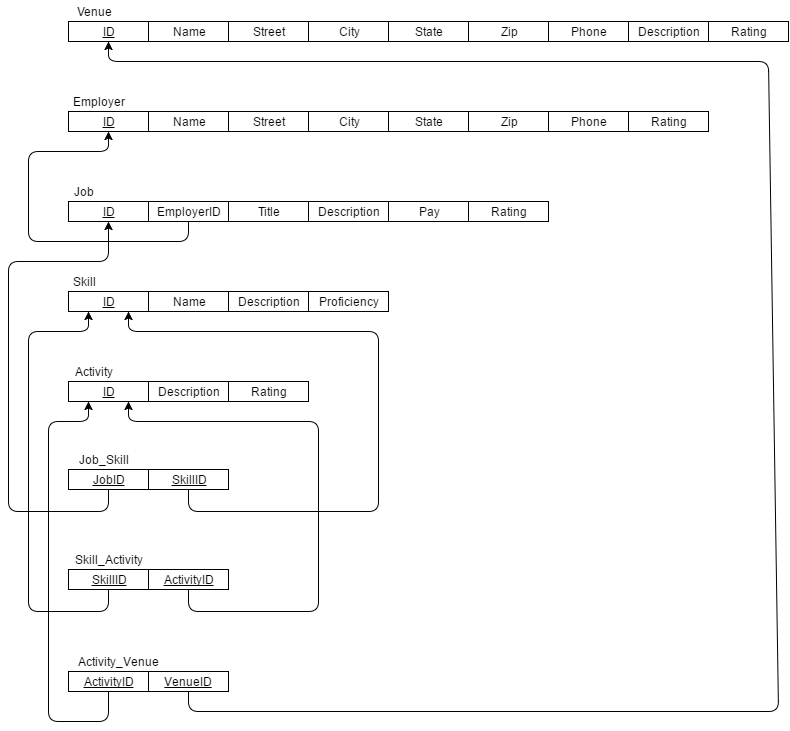

The diagram above was exported from draw.io. Its source (the exported page's mxGraphModel, read from the mxfile embedded in the PNG):
<mxGraphModel dx="880" dy="448" grid="1" gridSize="10" guides="1" tooltips="1" connect="1" arrows="1" fold="1" page="1" pageScale="1" pageWidth="826" pageHeight="1169" background="#ffffff" math="0" shadow="0">
  <root>
    <mxCell id="0" />
    <mxCell id="1" parent="0" />
    <mxCell id="2" value="&lt;u&gt;ID&lt;/u&gt;" style="whiteSpace=wrap;html=1;strokeColor=#000000;fillColor=#FFFFFF;gradientColor=none;" parent="1" vertex="1">
      <mxGeometry x="80" y="150" width="80" height="20" as="geometry" />
    </mxCell>
    <mxCell id="3" value="Name" style="whiteSpace=wrap;html=1;strokeColor=#000000;fillColor=#FFFFFF;gradientColor=none;" parent="1" vertex="1">
      <mxGeometry x="160" y="150" width="80" height="20" as="geometry" />
    </mxCell>
    <mxCell id="4" value="Street" style="whiteSpace=wrap;html=1;strokeColor=#000000;fillColor=#FFFFFF;gradientColor=none;" parent="1" vertex="1">
      <mxGeometry x="240" y="150" width="80" height="20" as="geometry" />
    </mxCell>
    <mxCell id="5" value="City" style="whiteSpace=wrap;html=1;strokeColor=#000000;fillColor=#FFFFFF;gradientColor=none;" parent="1" vertex="1">
      <mxGeometry x="320" y="150" width="80" height="20" as="geometry" />
    </mxCell>
    <mxCell id="6" value="State" style="whiteSpace=wrap;html=1;strokeColor=#000000;fillColor=#FFFFFF;gradientColor=none;" parent="1" vertex="1">
      <mxGeometry x="400" y="150" width="80" height="20" as="geometry" />
    </mxCell>
    <mxCell id="7" value="Zip" style="whiteSpace=wrap;html=1;strokeColor=#000000;fillColor=#FFFFFF;gradientColor=none;" parent="1" vertex="1">
      <mxGeometry x="480" y="150" width="80" height="20" as="geometry" />
    </mxCell>
    <mxCell id="8" value="Phone" style="whiteSpace=wrap;html=1;strokeColor=#000000;fillColor=#FFFFFF;gradientColor=none;" parent="1" vertex="1">
      <mxGeometry x="560" y="150" width="80" height="20" as="geometry" />
    </mxCell>
    <mxCell id="9" value="Rating" style="whiteSpace=wrap;html=1;strokeColor=#000000;fillColor=#FFFFFF;gradientColor=none;" parent="1" vertex="1">
      <mxGeometry x="640" y="150" width="80" height="20" as="geometry" />
    </mxCell>
    <mxCell id="10" value="Employer" style="text;html=1;strokeColor=none;fillColor=none;align=center;verticalAlign=middle;whiteSpace=wrap;overflow=hidden;" parent="1" vertex="1">
      <mxGeometry x="80" y="130" width="60" height="20" as="geometry" />
    </mxCell>
    <mxCell id="11" value="&lt;u&gt;ID&lt;/u&gt;" style="whiteSpace=wrap;html=1;strokeColor=#000000;fillColor=#FFFFFF;gradientColor=none;" parent="1" vertex="1">
      <mxGeometry x="80" y="240" width="80" height="20" as="geometry" />
    </mxCell>
    <mxCell id="79" style="edgeStyle=none;rounded=1;html=1;exitX=0.5;exitY=1;entryX=0.5;entryY=1;startArrow=none;startFill=0;endArrow=classic;endFill=1;jettySize=auto;orthogonalLoop=1;strokeWidth=1;" edge="1" parent="1" source="12" target="2">
      <mxGeometry relative="1" as="geometry">
        <Array as="points">
          <mxPoint x="200" y="280" />
          <mxPoint x="40" y="280" />
          <mxPoint x="40" y="190" />
          <mxPoint x="120" y="190" />
        </Array>
      </mxGeometry>
    </mxCell>
    <mxCell id="12" value="EmployerID" style="whiteSpace=wrap;html=1;strokeColor=#000000;fillColor=#FFFFFF;gradientColor=none;" parent="1" vertex="1">
      <mxGeometry x="160" y="240" width="80" height="20" as="geometry" />
    </mxCell>
    <mxCell id="13" value="Title" style="whiteSpace=wrap;html=1;strokeColor=#000000;fillColor=#FFFFFF;gradientColor=none;" parent="1" vertex="1">
      <mxGeometry x="240" y="240" width="80" height="20" as="geometry" />
    </mxCell>
    <mxCell id="14" value="Description" style="whiteSpace=wrap;html=1;strokeColor=#000000;fillColor=#FFFFFF;gradientColor=none;" parent="1" vertex="1">
      <mxGeometry x="320" y="240" width="80" height="20" as="geometry" />
    </mxCell>
    <mxCell id="15" value="Pay" style="whiteSpace=wrap;html=1;strokeColor=#000000;fillColor=#FFFFFF;gradientColor=none;" parent="1" vertex="1">
      <mxGeometry x="400" y="240" width="80" height="20" as="geometry" />
    </mxCell>
    <mxCell id="16" value="Rating" style="whiteSpace=wrap;html=1;strokeColor=#000000;fillColor=#FFFFFF;gradientColor=none;" parent="1" vertex="1">
      <mxGeometry x="480" y="240" width="80" height="20" as="geometry" />
    </mxCell>
    <mxCell id="19" value="Job" style="text;html=1;strokeColor=none;fillColor=none;align=center;verticalAlign=middle;whiteSpace=wrap;overflow=hidden;" parent="1" vertex="1">
      <mxGeometry x="80" y="220" width="30" height="20" as="geometry" />
    </mxCell>
    <mxCell id="20" value="&lt;u&gt;ID&lt;/u&gt;" style="whiteSpace=wrap;html=1;strokeColor=#000000;fillColor=#FFFFFF;gradientColor=none;" parent="1" vertex="1">
      <mxGeometry x="80" y="330" width="80" height="20" as="geometry" />
    </mxCell>
    <mxCell id="21" value="Name" style="whiteSpace=wrap;html=1;strokeColor=#000000;fillColor=#FFFFFF;gradientColor=none;" parent="1" vertex="1">
      <mxGeometry x="160" y="330" width="80" height="20" as="geometry" />
    </mxCell>
    <mxCell id="22" value="Description" style="whiteSpace=wrap;html=1;strokeColor=#000000;fillColor=#FFFFFF;gradientColor=none;" parent="1" vertex="1">
      <mxGeometry x="240" y="330" width="80" height="20" as="geometry" />
    </mxCell>
    <mxCell id="23" value="Proficiency" style="whiteSpace=wrap;html=1;strokeColor=#000000;fillColor=#FFFFFF;gradientColor=none;" parent="1" vertex="1">
      <mxGeometry x="320" y="330" width="80" height="20" as="geometry" />
    </mxCell>
    <mxCell id="28" value="Skill" style="text;html=1;strokeColor=none;fillColor=none;align=center;verticalAlign=middle;whiteSpace=wrap;overflow=hidden;" parent="1" vertex="1">
      <mxGeometry x="80" y="310" width="30" height="20" as="geometry" />
    </mxCell>
    <mxCell id="29" value="&lt;u&gt;ID&lt;/u&gt;" style="whiteSpace=wrap;html=1;strokeColor=#000000;fillColor=#FFFFFF;gradientColor=none;" parent="1" vertex="1">
      <mxGeometry x="80" y="420" width="80" height="20" as="geometry" />
    </mxCell>
    <mxCell id="30" value="Description" style="whiteSpace=wrap;html=1;strokeColor=#000000;fillColor=#FFFFFF;gradientColor=none;" parent="1" vertex="1">
      <mxGeometry x="160" y="420" width="80" height="20" as="geometry" />
    </mxCell>
    <mxCell id="31" value="Rating" style="whiteSpace=wrap;html=1;strokeColor=#000000;fillColor=#FFFFFF;gradientColor=none;" parent="1" vertex="1">
      <mxGeometry x="240" y="420" width="80" height="20" as="geometry" />
    </mxCell>
    <mxCell id="37" value="Activity" style="text;html=1;strokeColor=none;fillColor=none;align=center;verticalAlign=middle;whiteSpace=wrap;overflow=hidden;" parent="1" vertex="1">
      <mxGeometry x="80" y="400" width="50" height="20" as="geometry" />
    </mxCell>
    <mxCell id="38" value="&lt;u&gt;ID&lt;/u&gt;" style="whiteSpace=wrap;html=1;strokeColor=#000000;fillColor=#FFFFFF;gradientColor=none;" parent="1" vertex="1">
      <mxGeometry x="80" y="60" width="80" height="20" as="geometry" />
    </mxCell>
    <mxCell id="39" value="Name" style="whiteSpace=wrap;html=1;strokeColor=#000000;fillColor=#FFFFFF;gradientColor=none;" parent="1" vertex="1">
      <mxGeometry x="160" y="60" width="80" height="20" as="geometry" />
    </mxCell>
    <mxCell id="40" value="Street" style="whiteSpace=wrap;html=1;strokeColor=#000000;fillColor=#FFFFFF;gradientColor=none;" parent="1" vertex="1">
      <mxGeometry x="240" y="60" width="80" height="20" as="geometry" />
    </mxCell>
    <mxCell id="41" value="City" style="whiteSpace=wrap;html=1;strokeColor=#000000;fillColor=#FFFFFF;gradientColor=none;" parent="1" vertex="1">
      <mxGeometry x="320" y="60" width="80" height="20" as="geometry" />
    </mxCell>
    <mxCell id="42" value="State" style="whiteSpace=wrap;html=1;strokeColor=#000000;fillColor=#FFFFFF;gradientColor=none;" parent="1" vertex="1">
      <mxGeometry x="400" y="60" width="80" height="20" as="geometry" />
    </mxCell>
    <mxCell id="43" value="Zip" style="whiteSpace=wrap;html=1;strokeColor=#000000;fillColor=#FFFFFF;gradientColor=none;" parent="1" vertex="1">
      <mxGeometry x="480" y="60" width="80" height="20" as="geometry" />
    </mxCell>
    <mxCell id="44" value="Description" style="whiteSpace=wrap;html=1;strokeColor=#000000;fillColor=#FFFFFF;gradientColor=none;" parent="1" vertex="1">
      <mxGeometry x="640" y="60" width="80" height="20" as="geometry" />
    </mxCell>
    <mxCell id="45" value="Rating" style="whiteSpace=wrap;html=1;strokeColor=#000000;fillColor=#FFFFFF;gradientColor=none;" parent="1" vertex="1">
      <mxGeometry x="720" y="60" width="80" height="20" as="geometry" />
    </mxCell>
    <mxCell id="46" value="Venue" style="text;html=1;strokeColor=none;fillColor=none;align=center;verticalAlign=middle;whiteSpace=wrap;overflow=hidden;" parent="1" vertex="1">
      <mxGeometry x="80" y="40" width="50" height="20" as="geometry" />
    </mxCell>
    <mxCell id="80" style="edgeStyle=none;rounded=1;html=1;exitX=0.5;exitY=1;entryX=0.5;entryY=1;startArrow=none;startFill=0;endArrow=classic;endFill=1;jettySize=auto;orthogonalLoop=1;strokeWidth=1;" edge="1" parent="1" source="57" target="11">
      <mxGeometry relative="1" as="geometry">
        <Array as="points">
          <mxPoint x="120" y="550" />
          <mxPoint x="20" y="550" />
          <mxPoint x="20" y="300" />
          <mxPoint x="120" y="300" />
        </Array>
      </mxGeometry>
    </mxCell>
    <mxCell id="57" value="&lt;u&gt;JobID&lt;/u&gt;" style="whiteSpace=wrap;html=1;strokeColor=#000000;fillColor=#FFFFFF;gradientColor=none;" parent="1" vertex="1">
      <mxGeometry x="80" y="508" width="80" height="20" as="geometry" />
    </mxCell>
    <mxCell id="81" style="edgeStyle=none;rounded=1;html=1;exitX=0.5;exitY=1;entryX=0.75;entryY=1;startArrow=none;startFill=0;endArrow=classic;endFill=1;jettySize=auto;orthogonalLoop=1;strokeWidth=1;" edge="1" parent="1" source="58" target="20">
      <mxGeometry relative="1" as="geometry">
        <Array as="points">
          <mxPoint x="200" y="550" />
          <mxPoint x="390" y="550" />
          <mxPoint x="390" y="370" />
          <mxPoint x="140" y="370" />
        </Array>
      </mxGeometry>
    </mxCell>
    <mxCell id="58" value="&lt;u&gt;SkillID&lt;/u&gt;" style="whiteSpace=wrap;html=1;strokeColor=#000000;fillColor=#FFFFFF;gradientColor=none;" parent="1" vertex="1">
      <mxGeometry x="160" y="508" width="80" height="20" as="geometry" />
    </mxCell>
    <mxCell id="60" value="Job_Skill" style="text;html=1;strokeColor=none;fillColor=none;align=center;verticalAlign=middle;whiteSpace=wrap;overflow=hidden;" parent="1" vertex="1">
      <mxGeometry x="80" y="488" width="70" height="20" as="geometry" />
    </mxCell>
    <mxCell id="82" style="edgeStyle=none;rounded=1;html=1;exitX=0.5;exitY=1;entryX=0.25;entryY=1;startArrow=none;startFill=0;endArrow=classic;endFill=1;jettySize=auto;orthogonalLoop=1;strokeWidth=1;" edge="1" parent="1" source="63" target="20">
      <mxGeometry relative="1" as="geometry">
        <Array as="points">
          <mxPoint x="120" y="650" />
          <mxPoint x="40" y="650" />
          <mxPoint x="40" y="370" />
          <mxPoint x="100" y="370" />
        </Array>
      </mxGeometry>
    </mxCell>
    <mxCell id="63" value="&lt;u&gt;SkillID&lt;/u&gt;" style="whiteSpace=wrap;html=1;strokeColor=#000000;fillColor=#FFFFFF;gradientColor=none;" parent="1" vertex="1">
      <mxGeometry x="80" y="608" width="80" height="20" as="geometry" />
    </mxCell>
    <mxCell id="83" style="edgeStyle=none;rounded=1;html=1;exitX=0.5;exitY=1;entryX=0.75;entryY=1;startArrow=none;startFill=0;endArrow=classic;endFill=1;jettySize=auto;orthogonalLoop=1;strokeWidth=1;" edge="1" parent="1" source="64" target="29">
      <mxGeometry relative="1" as="geometry">
        <Array as="points">
          <mxPoint x="200" y="650" />
          <mxPoint x="330" y="650" />
          <mxPoint x="330" y="460" />
          <mxPoint x="140" y="460" />
        </Array>
      </mxGeometry>
    </mxCell>
    <mxCell id="64" value="&lt;u&gt;ActivityID&lt;/u&gt;" style="whiteSpace=wrap;html=1;strokeColor=#000000;fillColor=#FFFFFF;gradientColor=none;" parent="1" vertex="1">
      <mxGeometry x="160" y="608" width="80" height="20" as="geometry" />
    </mxCell>
    <mxCell id="65" value="Skill_Activity" style="text;html=1;strokeColor=none;fillColor=none;align=center;verticalAlign=middle;whiteSpace=wrap;overflow=hidden;" parent="1" vertex="1">
      <mxGeometry x="80" y="588" width="80" height="20" as="geometry" />
    </mxCell>
    <mxCell id="84" style="edgeStyle=none;rounded=1;html=1;exitX=0.5;exitY=1;entryX=0.25;entryY=1;startArrow=none;startFill=0;endArrow=classic;endFill=1;jettySize=auto;orthogonalLoop=1;strokeWidth=1;" edge="1" parent="1" source="68" target="29">
      <mxGeometry relative="1" as="geometry">
        <Array as="points">
          <mxPoint x="120" y="760" />
          <mxPoint x="60" y="760" />
          <mxPoint x="60" y="460" />
          <mxPoint x="100" y="460" />
        </Array>
      </mxGeometry>
    </mxCell>
    <mxCell id="68" value="&lt;u&gt;ActivityID&lt;/u&gt;" style="whiteSpace=wrap;html=1;strokeColor=#000000;fillColor=#FFFFFF;gradientColor=none;" parent="1" vertex="1">
      <mxGeometry x="80" y="710" width="80" height="20" as="geometry" />
    </mxCell>
    <mxCell id="78" style="edgeStyle=none;rounded=1;html=1;exitX=0.5;exitY=1;startArrow=none;startFill=0;endArrow=classic;endFill=1;jettySize=auto;orthogonalLoop=1;strokeWidth=1;entryX=0.5;entryY=1;" edge="1" parent="1" source="69" target="38">
      <mxGeometry relative="1" as="geometry">
        <mxPoint x="220" y="750" as="targetPoint" />
        <Array as="points">
          <mxPoint x="200" y="750" />
          <mxPoint x="790" y="750" />
          <mxPoint x="780" y="100" />
          <mxPoint x="120" y="100" />
        </Array>
      </mxGeometry>
    </mxCell>
    <mxCell id="69" value="&lt;u&gt;VenueID&lt;/u&gt;" style="whiteSpace=wrap;html=1;strokeColor=#000000;fillColor=#FFFFFF;gradientColor=none;" parent="1" vertex="1">
      <mxGeometry x="160" y="710" width="80" height="20" as="geometry" />
    </mxCell>
    <mxCell id="74" value="Activity_Venue" style="text;html=1;strokeColor=none;fillColor=none;align=center;verticalAlign=middle;whiteSpace=wrap;overflow=hidden;" parent="1" vertex="1">
      <mxGeometry x="80" y="690" width="100" height="20" as="geometry" />
    </mxCell>
    <mxCell id="77" value="Phone" style="whiteSpace=wrap;html=1;strokeColor=#000000;fillColor=#FFFFFF;gradientColor=none;" vertex="1" parent="1">
      <mxGeometry x="560" y="60" width="80" height="20" as="geometry" />
    </mxCell>
  </root>
</mxGraphModel>